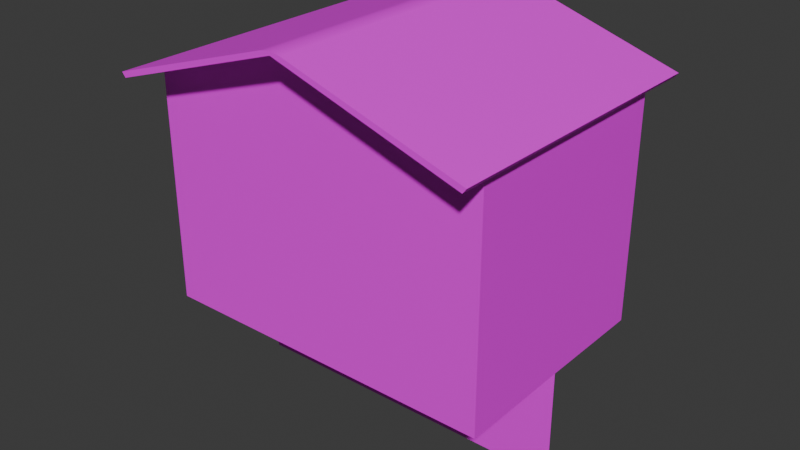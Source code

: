 # Source: piso.blend  (saved by Blender 5.2.45; exported with 4.5.12 LTS)
import bpy
from mathutils import Matrix  # noqa: F401  (used for matrix-valued properties, if any)

bpy.ops.wm.read_factory_settings(use_empty=True)
scene = bpy.context.scene
scene.name = 'Scene'

# ---- collections
col_collection = bpy.data.collections.new('Collection'); scene.collection.children.link(col_collection)

# ---- images (referenced by path relative to the original .blend; pixels are not part of the script)
import os
ASSET_DIR = os.environ.get("B2B_ASSET_DIR", "")  # directory of the original .blend (textures are referenced by path, not embedded)
HERE = os.path.dirname(os.path.abspath(__file__))  # packed textures are extracted next to this script under _unpacked/

def load_image(name, relpath, width, height, colorspace="sRGB"):
    """Load a texture the original file referenced (path relative to the .blend, or extracted next to this script)."""
    p = next((c for c in (os.path.join(HERE, relpath), os.path.join(ASSET_DIR, relpath)) if relpath and os.path.exists(c)), "")
    if p:
        img = bpy.data.images.load(p, check_existing=True)
        img.name = name
    else:  # same state as the original file: an image datablock whose file is absent (Cycles renders it pink)
        img = bpy.data.images.new(name, width, height)
        img.source = "FILE"
        img.filepath = "//" + (relpath or name)
    img.colorspace_settings.name = colorspace
    return img
img_concreto_jpg = load_image('concreto.jpg', 'concreto.jpg', 1024, 1024, 'sRGB')
img_laminado1_jpg = load_image('laminado1.jpg', 'laminado1.jpg', 1024, 1024, 'sRGB')

# ---- materials (node trees are filled in below, after node groups)
mat_material_001 = bpy.data.materials.new('Material.001')
mat_material_001.roughness = 0.5
mat_material_003 = bpy.data.materials.new('Material.003')
mat_material_003.roughness = 0.5

# ---- material node trees
mat_material_001.use_nodes = True; mat_material_001.node_tree.nodes.clear()
_N = mat_material_001.node_tree.nodes; _L = mat_material_001.node_tree.links
n0 = _N.new('ShaderNodeBsdfPrincipled'); n0.name = 'BSDF Principista'; n0.location = (0, 300)
n0.inputs[10].default_value = 0.005
n0.inputs[27].default_value = (0.0, 0.0, 0.0, 1.0)
n0.inputs[28].default_value = 1.0
n1 = _N.new('ShaderNodeOutputMaterial'); n1.name = 'Material'; n1.location = (280, 300)
n2 = _N.new('ShaderNodeTexImage'); n2.name = 'Imagen'; n2.location = (-480, 300)
n2.image = img_concreto_jpg
_L.new(n2.outputs[0], n0.inputs[0])
_L.new(n0.outputs[0], n1.inputs[0])
n1.is_active_output = True
mat_material_003.use_nodes = True; mat_material_003.node_tree.nodes.clear()
_N = mat_material_003.node_tree.nodes; _L = mat_material_003.node_tree.links
n0 = _N.new('ShaderNodeBsdfPrincipled'); n0.name = 'BSDF Principista'; n0.location = (0, 300)
n0.inputs[10].default_value = 0.005
n0.inputs[27].default_value = (0.0, 0.0, 0.0, 1.0)
n0.inputs[28].default_value = 1.0
n1 = _N.new('ShaderNodeOutputMaterial'); n1.name = 'Material'; n1.location = (280, 300)
n2 = _N.new('ShaderNodeTexImage'); n2.name = 'Imagen'; n2.location = (-480, 300)
n2.image = img_laminado1_jpg
_L.new(n2.outputs[0], n0.inputs[0])
_L.new(n0.outputs[0], n1.inputs[0])
n1.is_active_output = True

# ---- world
world_world = bpy.data.worlds.new('World'); scene.world = world_world
world_world.use_nodes = True; world_world.node_tree.nodes.clear()
_N = world_world.node_tree.nodes; _L = world_world.node_tree.links
n0 = _N.new('ShaderNodeOutputWorld'); n0.name = 'World Output'; n0.location = (200, 100)
n1 = _N.new('ShaderNodeBackground'); n1.name = 'Background'; n1.location = (-200, 100)
n1.inputs[0].default_value = (0.05088, 0.05088, 0.05088, 1.0)
_L.new(n1.outputs[0], n0.inputs[0])
n0.is_active_output = True
world_world.color = (0.05088, 0.05088, 0.05088)
world_world.sun_shadow_jitter_overblur = 0.0

# ---- meshes
me_arco = bpy.data.meshes.new('arco')
me_arco.from_pydata([(0.585, 1.29, 1.525), (0.585, 1.37, 1.525), (0.5514, 1.29, 1.715), (0.5514, 1.37, 1.715), (0.785, 1.29, 1.527), (0.785, 1.37, 1.527), (0.74, 1.29, 1.782), (0.74, 1.37, 1.782), (0.548, 1.29, 1.725), (0.548, 1.37, 1.725), (0.4514, 1.29, 1.892), (0.4514, 1.37, 1.892), (0.7353, 1.29, 1.795), (0.7353, 1.37, 1.795), (0.6057, 1.29, 2.019), (0.6057, 1.37, 2.019), (0.4448, 1.29, 1.9), (0.4448, 1.37, 1.9), (0.2969, 1.29, 2.024), (0.2969, 1.37, 2.024), (0.5969, 1.29, 2.03), (0.5969, 1.37, 2.03), (0.3984, 1.29, 2.196), (0.3984, 1.37, 2.196), (0.2881, 1.29, 2.029), (0.2881, 1.37, 2.029), (0.1066, 1.29, 2.095), (0.1066, 1.37, 2.095), (0.3866, 1.29, 2.203), (0.3866, 1.37, 2.203), (0.1431, 1.29, 2.292), (0.1431, 1.37, 2.292), (0.09655, 1.29, 2.097), (0.09655, 1.37, 2.097), (-0.09655, 1.29, 2.097), (-0.09655, 1.37, 2.097), (0.1296, 1.29, 2.294), (0.1296, 1.37, 2.294), (-0.1296, 1.29, 2.294), (-0.1296, 1.37, 2.294), (-0.1066, 1.29, 2.095), (-0.1066, 1.37, 2.095), (-0.2881, 1.29, 2.029), (-0.2881, 1.37, 2.029), (-0.1431, 1.29, 2.292), (-0.1431, 1.37, 2.292), (-0.3866, 1.29, 2.203), (-0.3866, 1.37, 2.203), (-0.2969, 1.29, 2.024), (-0.2969, 1.37, 2.024), (-0.4448, 1.29, 1.9), (-0.4448, 1.37, 1.9), (-0.3984, 1.29, 2.196), (-0.3984, 1.37, 2.196), (-0.5969, 1.29, 2.03), (-0.5969, 1.37, 2.03), (-0.4514, 1.29, 1.892), (-0.4514, 1.37, 1.892), (-0.548, 1.29, 1.725), (-0.548, 1.37, 1.725), (-0.6057, 1.29, 2.019), (-0.6057, 1.37, 2.019), (-0.7353, 1.29, 1.795), (-0.7353, 1.37, 1.795), (-0.5514, 1.29, 1.715), (-0.5514, 1.37, 1.715), (-0.585, 1.29, 1.525), (-0.585, 1.37, 1.525), (-0.74, 1.29, 1.782), (-0.74, 1.37, 1.782), (-0.785, 1.29, 1.527), (-0.785, 1.37, 1.527)], [], [(1, 3, 7, 5), (0, 4, 6, 2), (0, 2, 3, 1), (4, 5, 7, 6), (0, 1, 5, 4), (2, 6, 7, 3), (9, 11, 15, 13), (8, 12, 14, 10), (8, 10, 11, 9), (12, 13, 15, 14), (8, 9, 13, 12), (10, 14, 15, 11), (17, 19, 23, 21), (16, 20, 22, 18), (16, 18, 19, 17), (20, 21, 23, 22), (16, 17, 21, 20), (18, 22, 23, 19), (25, 27, 31, 29), (24, 28, 30, 26), (24, 26, 27, 25), (28, 29, 31, 30), (24, 25, 29, 28), (26, 30, 31, 27), (33, 35, 39, 37), (32, 36, 38, 34), (32, 34, 35, 33), (36, 37, 39, 38), (32, 33, 37, 36), (34, 38, 39, 35), (41, 43, 47, 45), (40, 44, 46, 42), (40, 42, 43, 41), (44, 45, 47, 46), (40, 41, 45, 44), (42, 46, 47, 43), (49, 51, 55, 53), (48, 52, 54, 50), (48, 50, 51, 49), (52, 53, 55, 54), (48, 49, 53, 52), (50, 54, 55, 51), (57, 59, 63, 61), (56, 60, 62, 58), (56, 58, 59, 57), (60, 61, 63, 62), (56, 57, 61, 60), (58, 62, 63, 59), (65, 67, 71, 69), (64, 68, 70, 66), (64, 66, 67, 65), (68, 69, 71, 70), (64, 65, 69, 68), (66, 70, 71, 67)])
_uv = me_arco.uv_layers.new(name='UVMap')
_uv.uv.foreach_set('vector', [1.17, 3.05, 1.103, 3.431, 1.48, 3.564, 1.57, 3.054, 1.17, 3.05, 1.57, 3.054, 1.48, 3.564, 1.103, 3.431, 2.58, 3.05, 2.58, 3.431, 2.74, 3.431, 2.74, 3.05, 2.58, 3.054, 2.74, 3.054, 2.74, 3.564, 2.58, 3.564, 1.17, 2.58, 1.17, 2.74, 1.57, 2.74, 1.57, 2.58, 1.103, 2.58, 1.48, 2.58, 1.48, 2.74, 1.103, 2.74, 1.096, 3.45, 0.9028, 3.784, 1.211, 4.039, 1.471, 3.59, 1.096, 3.45, 1.471, 3.59, 1.211, 4.039, 0.9028, 3.784, 2.58, 3.45, 2.58, 3.784, 2.74, 3.784, 2.74, 3.45, 2.58, 3.59, 2.74, 3.59, 2.74, 4.039, 2.58, 4.039, 1.096, 2.58, 1.096, 2.74, 1.471, 2.74, 1.471, 2.58, 0.9028, 2.58, 1.211, 2.58, 1.211, 2.74, 0.9028, 2.74, 0.8897, 3.8, 0.5938, 4.048, 0.7968, 4.393, 1.194, 4.06, 0.8897, 3.8, 1.194, 4.06, 0.7968, 4.393, 0.5938, 4.048, 0.8897, 2.58, 0.5938, 2.58, 0.5938, 2.74, 0.8897, 2.74, 1.194, 2.58, 1.194, 2.74, 0.7968, 2.74, 0.7968, 2.58, 0.8897, 2.58, 0.8897, 2.74, 1.194, 2.74, 1.194, 2.58, 2.58, 4.048, 2.58, 4.393, 2.74, 4.393, 2.74, 4.048, 0.5761, 4.058, 0.2132, 4.19, 0.2861, 4.584, 0.7731, 4.406, 0.5761, 4.058, 0.7731, 4.406, 0.2861, 4.584, 0.2132, 4.19, 0.5761, 2.58, 0.2132, 2.58, 0.2132, 2.74, 0.5761, 2.74, 0.7731, 2.58, 0.7731, 2.74, 0.2861, 2.74, 0.2861, 2.58, 2.58, 4.058, 2.74, 4.058, 2.74, 4.406, 2.58, 4.406, 2.58, 4.19, 2.58, 4.584, 2.74, 4.584, 2.74, 4.19, 0.1931, 4.194, -0.1931, 4.194, -0.2591, 4.588, 0.2591, 4.588, 0.1931, 4.194, 0.2591, 4.588, -0.2591, 4.588, -0.1931, 4.194, 0.1931, 2.58, -0.1931, 2.58, -0.1931, 2.74, 0.1931, 2.74, 0.2591, 2.58, 0.2591, 2.74, -0.2591, 2.74, -0.2591, 2.58, 2.58, 4.194, 2.74, 4.194, 2.74, 4.588, 2.58, 4.588, 2.58, 4.194, 2.58, 4.588, 2.74, 4.588, 2.74, 4.194, -0.2132, 4.19, -0.5761, 4.058, -0.7731, 4.406, -0.2861, 4.584, -0.2132, 4.19, -0.2861, 4.584, -0.7731, 4.406, -0.5761, 4.058, -0.2132, 2.58, -0.5761, 2.58, -0.5761, 2.74, -0.2132, 2.74, -0.2861, 2.58, -0.2861, 2.74, -0.7731, 2.74, -0.7731, 2.58, 2.58, 4.19, 2.74, 4.19, 2.74, 4.584, 2.58, 4.584, 2.58, 4.058, 2.58, 4.406, 2.74, 4.406, 2.74, 4.058, -0.5938, 4.048, -0.8897, 3.8, -1.194, 4.06, -0.7968, 4.393, -0.5938, 4.048, -0.7968, 4.393, -1.194, 4.06, -0.8897, 3.8, -0.5938, 2.58, -0.8897, 2.58, -0.8897, 2.74, -0.5938, 2.74, -0.7968, 2.58, -0.7968, 2.74, -1.194, 2.74, -1.194, 2.58, 2.58, 4.048, 2.74, 4.048, 2.74, 4.393, 2.58, 4.393, -0.8897, 2.58, -1.194, 2.58, -1.194, 2.74, -0.8897, 2.74, -0.9028, 3.784, -1.096, 3.45, -1.471, 3.59, -1.211, 4.039, -0.9028, 3.784, -1.211, 4.039, -1.471, 3.59, -1.096, 3.45, 2.58, 3.784, 2.58, 3.45, 2.74, 3.45, 2.74, 3.784, 2.58, 4.039, 2.74, 4.039, 2.74, 3.59, 2.58, 3.59, -0.9028, 2.58, -0.9028, 2.74, -1.211, 2.74, -1.211, 2.58, -1.096, 2.58, -1.471, 2.58, -1.471, 2.74, -1.096, 2.74, -1.103, 3.431, -1.17, 3.05, -1.57, 3.054, -1.48, 3.564, -1.103, 3.431, -1.48, 3.564, -1.57, 3.054, -1.17, 3.05, 2.58, 3.431, 2.58, 3.05, 2.74, 3.05, 2.74, 3.431, 2.58, 3.564, 2.74, 3.564, 2.74, 3.054, 2.58, 3.054, -1.103, 2.58, -1.103, 2.74, -1.48, 2.74, -1.48, 2.58, -1.17, 2.58, -1.57, 2.58, -1.57, 2.74, -1.17, 2.74])
me_arco.materials.append(mat_material_001)
me_arco.update()
me_piso = bpy.data.meshes.new('piso')
me_piso.from_pydata([(-1.965, 0.02, -1.31), (1.965, 0.02, -1.31), (1.965, 0.02, 1.31), (-1.965, 0.02, 1.31)], [], [(0, 1, 2, 3)])
_uv = me_piso.uv_layers.new(name='UVMap')
_uv.uv.foreach_set('vector', [-3.93, -2.62, 3.93, -2.62, 3.93, 2.62, -3.93, 2.62])
me_piso.materials.append(mat_material_001)
me_piso.update()
me_cube_001 = bpy.data.meshes.new('Cube.001')
me_cube_001.from_pydata([(1.965, 1.31, 2.62), (1.965, 1.31, -1.978e-07), (1.965, -1.31, 2.62), (1.965, -1.31, 0.0), (-1.965, 1.31, 2.62), (-1.965, 1.31, -1.978e-07), (-1.965, -1.31, 2.62), (-1.965, -1.31, 0.0), (0.0, -1.31, 3.282), (0.0, 1.31, 3.282), (1.845, 1.206, 2.62), (1.826, 1.217, -1.908e-07), (1.845, -1.206, 2.62), (1.826, -1.217, -6.993e-09), (-1.845, 1.206, 2.62), (-1.826, 1.217, -1.908e-07), (-1.845, -1.206, 2.62), (-1.826, -1.217, -6.993e-09), (0.0, -1.179, 3.282), (0.0, 1.179, 3.282), (-0.59, 1.31, 1.136), (-0.59, 1.31, 1.288), (-0.59, 1.31, 1.437), (-0.2827, 1.31, 2.038), (-0.5862, 1.31, 1.587), (-0.5458, 1.31, 1.744), (-0.4706, 1.31, 1.876), (-0.3783, 1.31, 1.973), (-0.1902, 1.31, 2.079), (-0.01545, 1.31, 2.11), (-0.1017, 1.31, 2.101), (0.1576, 1.31, 2.089), (0.07396, 1.31, 2.105), (0.3277, 1.31, 2.011), (0.5545, 1.31, 1.722), (0.4926, 1.31, 1.845), (0.4133, 1.31, 1.941), (0.2419, 1.31, 2.058), (-0.59, 1.31, 0.002106), (0.59, 1.31, 1.437), (0.5869, 1.31, 1.58), (0.59, 1.31, 1.136), (0.59, 1.31, 0.002106), (0.59, 1.31, 1.288), (-0.59, 1.217, 0.002106), (0.5869, 1.211, 1.58), (0.59, 1.217, 0.002106), (0.59, 1.213, 1.136), (0.59, 1.212, 1.288), (0.59, 1.211, 1.437), (-0.59, 1.213, 1.136), (-0.59, 1.212, 1.288), (-0.59, 1.211, 1.437), (-0.5862, 1.211, 1.587), (-0.2827, 1.209, 2.038), (-0.5458, 1.21, 1.744), (-0.4706, 1.21, 1.876), (-0.3783, 1.209, 1.973), (-0.1902, 1.209, 2.079), (-0.01545, 1.208, 2.11), (-0.1017, 1.208, 2.101), (0.1576, 1.208, 2.089), (0.07396, 1.208, 2.105), (0.3277, 1.209, 2.011), (0.5545, 1.21, 1.722), (0.4926, 1.21, 1.845), (0.4133, 1.209, 1.941), (0.2419, 1.209, 2.058)], [], [(0, 4, 9), (2, 7, 3), (6, 5, 7), (0, 3, 1), (0, 29, 30), (1, 38, 42), (6, 2, 8), (10, 19, 14), (13, 16, 12), (15, 16, 17), (13, 10, 11), (44, 11, 46), (14, 62, 61), (16, 18, 12), (5, 17, 7), (1, 15, 5), (0, 12, 2), (7, 13, 3), (6, 14, 4), (3, 11, 1), (9, 10, 0), (8, 12, 18), (9, 14, 19), (8, 16, 6), (32, 59, 29), (41, 46, 47), (44, 20, 50), (42, 44, 46), (29, 60, 30), (30, 58, 28), (54, 28, 58), (57, 23, 54), (56, 27, 57), (55, 26, 56), (53, 25, 55), (52, 24, 53), (51, 22, 52), (50, 21, 51), (32, 61, 62), (31, 67, 61), (63, 37, 33), (66, 33, 36), (65, 36, 35), (64, 35, 34), (45, 34, 40), (49, 40, 39), (48, 39, 43), (47, 43, 41), (2, 6, 7), (6, 4, 5), (0, 2, 3), (38, 5, 4), (0, 1, 42), (0, 42, 41), (20, 38, 4), (21, 20, 4), (0, 41, 43), (0, 43, 39), (22, 21, 4), (24, 22, 4), (0, 39, 40), (0, 40, 34), (25, 24, 4), (26, 25, 4), (0, 34, 35), (0, 35, 36), (27, 26, 4), (23, 27, 4), (0, 36, 33), (0, 33, 37), (28, 23, 4), (30, 28, 4), (0, 37, 31), (0, 31, 32), (30, 4, 0), (0, 32, 29), (1, 5, 38), (13, 17, 16), (15, 14, 16), (13, 12, 10), (44, 15, 11), (47, 46, 11), (14, 15, 44), (14, 44, 50), (47, 11, 10), (48, 47, 10), (14, 50, 51), (14, 51, 52), (49, 48, 10), (45, 49, 10), (14, 52, 53), (14, 53, 55), (64, 45, 10), (65, 64, 10), (14, 55, 56), (14, 56, 57), (66, 65, 10), (63, 66, 10), (14, 57, 54), (14, 54, 58), (67, 63, 10), (61, 67, 10), (14, 58, 60), (14, 60, 59), (61, 10, 14), (14, 59, 62), (5, 15, 17), (1, 11, 15), (0, 10, 12), (7, 17, 13), (6, 16, 14), (3, 13, 11), (9, 19, 10), (8, 2, 12), (9, 4, 14), (8, 18, 16), (32, 62, 59), (41, 42, 46), (44, 38, 20), (42, 38, 44), (29, 59, 60), (30, 60, 58), (54, 23, 28), (57, 27, 23), (56, 26, 27), (55, 25, 26), (53, 24, 25), (52, 22, 24), (51, 21, 22), (50, 20, 21), (32, 31, 61), (31, 37, 67), (63, 67, 37), (66, 63, 33), (65, 66, 36), (64, 65, 35), (45, 64, 34), (49, 45, 40), (48, 49, 39), (47, 48, 43)])
me_cube_001.polygons.foreach_set('use_smooth', [True] * 140)
_k = set([(0, 1), (0, 2), (0, 9), (0, 10), (1, 3), (1, 5), (2, 3), (2, 8), (2, 12), (3, 7), (4, 5), (4, 6), (4, 9), (4, 14), (5, 7), (6, 7), (6, 8), (6, 16), (8, 12), (8, 16), (8, 18), (9, 10), (9, 14), (9, 19), (10, 11), (10, 12), (10, 14), (10, 19), (11, 13), (11, 15), (12, 13), (12, 16), (12, 18), (13, 17), (14, 15), (14, 16), (14, 19), (15, 17), (16, 17), (16, 18), (20, 21), (20, 38), (20, 50), (21, 22), (21, 51), (22, 24), (22, 52), (23, 27), (23, 28), (23, 54), (24, 25), (24, 53), (25, 26), (25, 55), (26, 27), (26, 56), (27, 57), (28, 30), (28, 58), (29, 30), (29, 32), (29, 59), (30, 60), (31, 32), (31, 37), (31, 61), (32, 62), (33, 36), (33, 37), (33, 63), (34, 35), (34, 40), (34, 64), (35, 36), (35, 65), (36, 66), (37, 67), (38, 42), (38, 44), (39, 40), (39, 43), (39, 49), (40, 45), (41, 42), (41, 43), (41, 47), (42, 46), (43, 48), (44, 46), (44, 50), (45, 49), (45, 64), (46, 47), (47, 48), (48, 49), (50, 51), (51, 52), (52, 53), (53, 55), (54, 57), (54, 58), (55, 56), (56, 57), (58, 60), (59, 60), (59, 62), (61, 62), (61, 67), (63, 66), (63, 67), (64, 65), (65, 66)])
me_cube_001.attributes.new('sharp_edge', 'BOOLEAN', 'EDGE').data.foreach_set('value', [ (min(e.vertices), max(e.vertices)) in _k for e in me_cube_001.edges])
_uv = me_cube_001.uv_layers.new(name='UVMap')
_uv.uv.foreach_set('vector', [-0.8644, -0.1134, -0.8644, -1.845, -0.5728, -0.979, 0.5814, -1.845, -0.5728, -0.1134, -0.5728, -1.845, -0.8768, 2.667, 0.265, 1.512, 0.265, 2.667, -2.019, 2.667, -0.8768, 1.512, -0.8768, 2.667, -0.8644, -0.1134, -1.089, -0.9858, -1.095, -1.024, -2.019, -0.1134, -2.018, -1.227, -2.018, -0.7053, 0.5814, -0.1134, 0.5814, -1.845, 0.8731, -0.979, -0.8644, -0.1134, -0.5726, 0.6995, -0.8644, 1.512, -0.5726, 1.504, 0.5816, -0.1134, 0.5816, 1.512, 0.8734, 2.759, 1.941, 1.618, 1.946, 2.759, 1.946, 2.759, 3.014, 1.618, 3.019, 2.759, -2.018, 0.9472, -2.019, -0.105, -2.018, 0.4257, -0.8644, 1.512, -1.089, 0.6667, -1.095, 0.629, 0.5816, -0.1134, 0.8734, 0.6995, 0.5816, 1.512, 2.027, -1.845, 0.9139, -1.783, 0.8731, -1.845, 2.027, -0.1134, 1.986, -1.783, 2.027, -1.845, 2.028, -0.1134, 0.9191, -0.06053, 0.8734, -0.1134, 0.8731, -1.845, 0.9139, -0.1746, 0.8731, -0.1134, 0.8734, 1.618, 1.982, 1.565, 2.028, 1.618, 0.8731, -0.1134, 1.986, -0.1746, 2.027, -0.1134, 2.028, 0.7523, 1.982, -0.06053, 2.028, -0.1134, 0.8734, 0.7523, 0.9191, -0.06053, 0.9311, 0.7523, 2.028, 0.7523, 1.982, 1.565, 1.97, 0.7523, 0.8734, 0.7523, 0.9191, 1.565, 0.8734, 1.618, 0.3506, 1.661, 0.3058, 1.622, 0.3506, 1.622, 2.072, -1.447, 2.031, -0.9534, 2.029, -1.447, 2.068, 0.7779, 2.028, 0.2839, 2.071, 0.2839, 0.3058, 1.512, 0.265, 2.034, 0.265, 1.512, 0.3506, 1.622, 0.3058, 1.584, 0.3506, 1.584, 0.3506, 1.584, 0.3059, 1.547, 0.3506, 1.547, 0.306, 1.512, 0.3506, 1.547, 0.3059, 1.547, 2.072, -0.07386, 2.028, -0.1134, 2.072, -0.1134, 2.072, -0.02642, 2.028, -0.07386, 2.072, -0.07386, 2.072, 0.0278, 2.028, -0.02642, 2.072, -0.02642, 2.071, 0.08745, 2.028, 0.0278, 2.072, 0.0278, 2.071, 0.1511, 2.028, 0.08745, 2.071, 0.08745, 2.071, 0.2171, 2.028, 0.1511, 2.071, 0.1511, 2.071, 0.2839, 2.028, 0.2171, 2.071, 0.2171, 0.3506, 1.661, 0.3058, 1.699, 0.3058, 1.661, 0.3506, 1.699, 0.3059, 1.736, 0.3058, 1.699, 0.306, 1.771, 0.3506, 1.736, 0.3506, 1.771, 2.027, -1.805, 2.072, -1.845, 2.072, -1.805, 2.028, -1.758, 2.072, -1.805, 2.072, -1.758, 2.028, -1.704, 2.072, -1.758, 2.072, -1.704, 2.028, -1.644, 2.072, -1.704, 2.072, -1.644, 2.028, -1.58, 2.072, -1.644, 2.072, -1.58, 2.029, -1.514, 2.072, -1.58, 2.072, -1.514, 2.029, -1.447, 2.072, -1.514, 2.072, -1.447, 0.5814, -1.845, 0.5814, -0.1134, -0.5728, -0.1134, -0.8768, 2.667, -0.8768, 1.512, 0.265, 1.512, -2.019, 2.667, -2.019, 1.512, -0.8768, 1.512, -2.018, -1.227, -2.019, -1.845, -0.8644, -1.845, -0.8644, -0.1134, -2.019, -0.1134, -2.018, -0.7053, -0.8644, -0.1134, -2.018, -0.7053, -1.518, -0.7053, -1.518, -1.227, -2.018, -1.227, -0.8644, -1.845, -1.451, -1.224, -1.518, -1.227, -0.8644, -1.845, -0.8644, -0.1134, -1.518, -0.7053, -1.451, -0.7083, -0.8644, -0.1134, -1.451, -0.7083, -1.386, -0.7171, -1.386, -1.215, -1.451, -1.224, -0.8644, -1.845, -1.324, -1.201, -1.386, -1.215, -0.8644, -1.845, -0.8644, -0.1134, -1.386, -0.7171, -1.324, -0.7316, -0.8644, -0.1134, -1.324, -0.7316, -1.266, -0.7513, -1.266, -1.181, -1.324, -1.201, -0.8644, -1.845, -1.215, -1.156, -1.266, -1.181, -0.8644, -1.845, -0.8644, -0.1134, -1.266, -0.7513, -1.215, -0.7759, -0.8644, -0.1134, -1.215, -0.7759, -1.171, -0.8046, -1.171, -1.127, -1.215, -1.156, -0.8644, -1.845, -1.136, -1.095, -1.171, -1.127, -0.8644, -1.845, -0.8644, -0.1134, -1.171, -0.8046, -1.136, -0.8369, -0.8644, -0.1134, -1.136, -0.8369, -1.11, -0.8718, -1.11, -1.06, -1.136, -1.095, -0.8644, -1.845, -1.095, -1.024, -1.11, -1.06, -0.8644, -1.845, -0.8644, -0.1134, -1.11, -0.8718, -1.095, -0.9085, -0.8644, -0.1134, -1.095, -0.9085, -1.089, -0.9462, -1.095, -1.024, -0.8644, -1.845, -0.8644, -0.1134, -0.8644, -0.1134, -1.089, -0.9462, -1.089, -0.9858, -2.019, -0.1134, -2.019, -1.845, -2.018, -1.227, -0.5726, 1.504, -0.5726, -0.105, 0.5816, -0.1134, 0.8734, 2.759, 0.8783, 1.618, 1.941, 1.618, 1.946, 2.759, 1.951, 1.618, 3.014, 1.618, -2.018, 0.9472, -2.019, 1.504, -2.019, -0.105, -1.518, 0.4257, -2.018, 0.4257, -2.019, -0.105, -0.8644, 1.512, -2.019, 1.504, -2.018, 0.9472, -0.8644, 1.512, -2.018, 0.9472, -1.518, 0.9472, -1.518, 0.4257, -2.019, -0.105, -0.8644, -0.1134, -1.451, 0.4287, -1.518, 0.4257, -0.8644, -0.1134, -0.8644, 1.512, -1.518, 0.9472, -1.451, 0.9442, -0.8644, 1.512, -1.451, 0.9442, -1.386, 0.9354, -1.386, 0.4375, -1.451, 0.4287, -0.8644, -0.1134, -1.324, 0.452, -1.386, 0.4375, -0.8644, -0.1134, -0.8644, 1.512, -1.386, 0.9354, -1.324, 0.9209, -0.8644, 1.512, -1.324, 0.9209, -1.266, 0.9012, -1.266, 0.4718, -1.324, 0.452, -0.8644, -0.1134, -1.215, 0.4963, -1.266, 0.4718, -0.8644, -0.1134, -0.8644, 1.512, -1.266, 0.9012, -1.215, 0.8766, -0.8644, 1.512, -1.215, 0.8766, -1.171, 0.8479, -1.171, 0.5251, -1.215, 0.4963, -0.8644, -0.1134, -1.136, 0.5573, -1.171, 0.5251, -0.8644, -0.1134, -0.8644, 1.512, -1.171, 0.8479, -1.136, 0.8156, -0.8644, 1.512, -1.136, 0.8156, -1.11, 0.7807, -1.11, 0.5922, -1.136, 0.5573, -0.8644, -0.1134, -1.095, 0.629, -1.11, 0.5922, -0.8644, -0.1134, -0.8644, 1.512, -1.11, 0.7807, -1.095, 0.744, -0.8644, 1.512, -1.095, 0.744, -1.089, 0.7063, -1.095, 0.629, -0.8644, -0.1134, -0.8644, 1.512, -0.8644, 1.512, -1.089, 0.7063, -1.089, 0.6667, 2.027, -1.845, 1.986, -1.783, 0.9139, -1.783, 2.027, -0.1134, 1.986, -0.1746, 1.986, -1.783, 2.028, -0.1134, 1.982, -0.06053, 0.9191, -0.06053, 0.8731, -1.845, 0.9139, -1.783, 0.9139, -0.1746, 0.8734, 1.618, 0.9191, 1.565, 1.982, 1.565, 0.8731, -0.1134, 0.9139, -0.1746, 1.986, -0.1746, 2.028, 0.7523, 1.97, 0.7523, 1.982, -0.06053, 0.8734, 0.7523, 0.8734, -0.1134, 0.9191, -0.06053, 2.028, 0.7523, 2.028, 1.618, 1.982, 1.565, 0.8734, 0.7523, 0.9311, 0.7523, 0.9191, 1.565, 0.3506, 1.661, 0.3058, 1.661, 0.3058, 1.622, 2.072, -1.447, 2.072, -0.9534, 2.031, -0.9534, 2.068, 0.7779, 2.028, 0.7779, 2.028, 0.2839, 0.3058, 1.512, 0.3058, 2.034, 0.265, 2.034, 0.3506, 1.622, 0.3058, 1.622, 0.3058, 1.584, 0.3506, 1.584, 0.3058, 1.584, 0.3059, 1.547, 0.306, 1.512, 0.3506, 1.512, 0.3506, 1.547, 2.072, -0.07386, 2.028, -0.07386, 2.028, -0.1134, 2.072, -0.02642, 2.028, -0.02642, 2.028, -0.07386, 2.072, 0.0278, 2.028, 0.0278, 2.028, -0.02642, 2.071, 0.08745, 2.028, 0.08745, 2.028, 0.0278, 2.071, 0.1511, 2.028, 0.1511, 2.028, 0.08745, 2.071, 0.2171, 2.028, 0.2171, 2.028, 0.1511, 2.071, 0.2839, 2.028, 0.2839, 2.028, 0.2171, 0.3506, 1.661, 0.3506, 1.699, 0.3058, 1.699, 0.3506, 1.699, 0.3506, 1.736, 0.3059, 1.736, 0.306, 1.771, 0.3059, 1.736, 0.3506, 1.736, 2.027, -1.805, 2.027, -1.845, 2.072, -1.845, 2.028, -1.758, 2.027, -1.805, 2.072, -1.805, 2.028, -1.704, 2.028, -1.758, 2.072, -1.758, 2.028, -1.644, 2.028, -1.704, 2.072, -1.704, 2.028, -1.58, 2.028, -1.644, 2.072, -1.644, 2.029, -1.514, 2.028, -1.58, 2.072, -1.58, 2.029, -1.447, 2.029, -1.514, 2.072, -1.514])
me_cube_001.materials.append(mat_material_001)
me_cube_001.update()
me_cube_001.normals_split_custom_set([tuple(v) for v in zip(*[iter([-4.155e-08, 1.0, -9.566e-08, 4.369e-08, 1.0, -8.478e-08, 0.0, 1.0, 0.0, 0.0, -1.0, 7.674e-08, 0.0, -1.0, 9.262e-08, 0.0, -1.0, 9.262e-08, -1.0, -1.284e-08, 0.0, -1.0, -1.284e-08, 0.0, -1.0, -2.568e-08, 0.0, 1.0, -1.284e-08, 0.0, 1.0, -1.284e-08, 0.0, 1.0, -2.568e-08, 0.0, -4.155e-08, 1.0, -9.566e-08, 0.0, 1.0, -1.036e-05, -2.225e-07, 1.0, -2.257e-06, -1.393e-10, 1.0, -1.083e-07, 1.783e-08, 1.0, -3.25e-08, -1.783e-08, 1.0, -6.393e-05, 0.0, -1.0, 7.674e-08, 0.0, -1.0, 7.674e-08, 0.0, -1.0, 0.0, 0.0, -0.9992, -0.04109, 0.0, -0.9992, -0.04109, 0.0, -0.9992, -0.04109, 0.0, 1.0, -0.004252, 0.0, 1.0, -0.004252, 0.0, 1.0, -0.004252, 1.0, -5.538e-09, 0.007258, 1.0, -6.117e-09, 0.007258, 1.0, 0.0, 0.007258, -1.0, -5.538e-09, 0.007258, -1.0, -6.117e-09, 0.007258, -1.0, 0.0, 0.007258, 3.078e-08, -1.0, -0.004392, -2.305e-08, -1.0, -0.004252, 9.248e-08, -1.0, -0.004486, 4.09e-05, -1.0, -0.004275, -0.0008966, -1.0, -0.007544, 9.363e-06, -1.0, -0.004335, 0.0, 0.9992, -0.04109, 0.0, 0.9992, -0.04109, 0.0, 0.9992, -0.04109, 9.653e-14, -7.55e-08, -1.0, -3.283e-14, -7.55e-08, -1.0, -4.875e-14, -7.55e-08, -1.0, -9.159e-14, -7.55e-08, -1.0, 7.698e-14, -7.55e-08, -1.0, 9.653e-14, -7.55e-08, -1.0, -2.001e-07, 9.839e-08, 1.0, -3.529e-06, 9.116e-08, 1.0, -3.604e-06, 9.1e-08, 1.0, -4.875e-14, -7.55e-08, -1.0, 0.0, -7.55e-08, -1.0, -5.117e-15, -7.55e-08, -1.0, 9.479e-08, 9.839e-08, 1.0, 1.672e-06, 9.116e-08, 1.0, 1.707e-06, 9.1e-08, 1.0, -5.117e-15, -7.55e-08, -1.0, -6.536e-14, -7.55e-08, -1.0, -9.159e-14, -7.55e-08, -1.0, 0.2996, -0.3462, 0.889, 0.2996, -0.3462, 0.889, 0.2996, -0.3462, 0.889, 0.3378, 0.0, 0.9412, 0.3378, 0.0, 0.9412, 0.3378, 0.0, 0.9412, -0.3378, 0.0, 0.9412, -0.3378, 0.0, 0.9412, -0.3378, 0.0, 0.9412, -0.2996, 0.3462, 0.889, -0.2996, 0.3462, 0.889, -0.2996, 0.3462, 0.889, -0.04972, 0.0, -0.9988, -0.04972, 0.0, -0.9988, -0.04972, 0.0, -0.9988, -1.0, -4.073e-09, 0.0, -1.0, -7.421e-08, 0.0, -1.0, 0.0, 0.0, 1.0, 0.0, 0.0, 1.0, 0.0, 0.0, 1.0, 0.0, 0.0, 0.0, 7.54e-08, 1.0, 0.0, 7.54e-08, 1.0, 0.0, 7.54e-08, 1.0, 0.09954, 0.0, -0.995, 0.09954, 0.0, -0.995, 0.09954, 0.0, -0.995, 0.2481, 0.0, -0.9687, 0.2481, 0.0, -0.9687, 0.2481, 0.0, -0.9687, 0.4022, 0.0, -0.9155, 0.4022, 0.0, -0.9155, 0.4022, 0.0, -0.9155, 0.5628, 0.0, -0.8266, 0.5628, 0.0, -0.8266, 0.5628, 0.0, -0.8266, 0.7241, 0.0, -0.6897, 0.7241, 0.0, -0.6897, 0.7241, 0.0, -0.6897, 0.8686, 0.0, -0.4955, 0.8686, 0.0, -0.4955, 0.8686, 0.0, -0.4955, 0.9685, 0.0, -0.2492, 0.9685, 0.0, -0.2492, 0.9685, 0.0, -0.2492, 0.9997, 0.0, -0.02549, 0.9997, 0.0, -0.02549, 0.9997, 0.0, -0.02549, 1.0, 0.0, 0.0, 1.0, 0.0, 0.0, 1.0, 0.0, 0.0, 1.0, -2.034e-07, 0.0, 1.0, -3.561e-07, 0.0, 1.0, -5.585e-07, 0.0, -0.1967, 0.0, -0.9805, -0.1967, 0.0, -0.9805, -0.1967, 0.0, -0.9805, -0.3395, 0.0, -0.9406, -0.3395, 0.0, -0.9406, -0.3395, 0.0, -0.9406, -0.4844, 0.0, -0.8748, -0.4844, 0.0, -0.8748, -0.4844, 0.0, -0.8748, -0.6308, 0.0, -0.776, -0.6308, 0.0, -0.776, -0.6308, 0.0, -0.776, -0.772, 0.0, -0.6356, -0.772, 0.0, -0.6356, -0.772, 0.0, -0.6356, -0.8935, 0.0, -0.4491, -0.8935, 0.0, -0.4491, -0.8935, 0.0, -0.4491, -0.9747, 0.0, -0.2236, -0.9747, 0.0, -0.2236, -0.9747, 0.0, -0.2236, -0.9998, 0.0, -0.02145, -0.9998, 0.0, -0.02145, -0.9998, 0.0, -0.02145, -1.0, 0.0, 0.0, -1.0, 0.0, 0.0, -1.0, 0.0, 0.0, -1.0, -2.034e-07, 0.0, -1.0, -3.561e-07, 0.0, -1.0, 0.0, 0.0, 0.0, -1.0, 7.674e-08, 0.0, -1.0, 7.674e-08, 0.0, -1.0, 9.262e-08, -1.0, -1.284e-08, 0.0, -1.0, 0.0, 0.0, -1.0, -1.284e-08, 0.0, 1.0, -1.284e-08, 0.0, 1.0, 0.0, 0.0, 1.0, -1.284e-08, 0.0, 1.783e-08, 1.0, -3.25e-08, 1.393e-10, 1.0, -6.612e-08, 4.369e-08, 1.0, -8.478e-08, -4.155e-08, 1.0, -9.566e-08, -1.393e-10, 1.0, -1.083e-07, -1.783e-08, 1.0, -6.393e-05, -4.155e-08, 1.0, -9.566e-08, -1.783e-08, 1.0, -6.393e-05, -1.734e-07, 1.0, 0.0, 1.734e-07, 1.0, 0.0, 1.783e-08, 1.0, -3.25e-08, 4.369e-08, 1.0, -8.478e-08, 1.734e-07, 1.0, 0.0, 1.734e-07, 1.0, 0.0, 4.369e-08, 1.0, -8.478e-08, -4.155e-08, 1.0, -9.566e-08, -1.734e-07, 1.0, 0.0, -1.734e-07, 1.0, 0.0, -4.155e-08, 1.0, -9.566e-08, -1.734e-07, 1.0, 0.0, -1.725e-07, 1.0, -5.288e-08, 1.724e-07, 1.0, 3.148e-07, 1.734e-07, 1.0, 0.0, 4.369e-08, 1.0, -8.478e-08, 1.61e-07, 1.0, 1.055e-06, 1.724e-07, 1.0, 3.148e-07, 4.369e-08, 1.0, -8.478e-08, -4.155e-08, 1.0, -9.566e-08, -1.725e-07, 1.0, -5.288e-08, -1.624e-07, 1.0, 1.333e-07, -4.155e-08, 1.0, -9.566e-08, -1.624e-07, 1.0, 1.333e-07, -1.39e-07, 1.0, 3.394e-07, 1.356e-07, 1.0, 5.079e-07, 1.61e-07, 1.0, 1.055e-06, 4.369e-08, 1.0, -8.478e-08, 1.154e-07, 1.0, -1.233e-06, 1.356e-07, 1.0, 5.079e-07, 4.369e-08, 1.0, -8.478e-08, -4.155e-08, 1.0, -9.566e-08, -1.39e-07, 1.0, 3.394e-07, -1.201e-07, 1.0, 2.403e-08, -4.155e-08, 1.0, -9.566e-08, -1.201e-07, 1.0, 2.403e-08, -1.049e-07, 1.0, 4.7e-07, 9.905e-08, 1.0, -7.967e-07, 1.154e-07, 1.0, -1.233e-06, 4.369e-08, 1.0, -8.478e-08, 8.339e-08, 1.0, 2.81e-06, 9.905e-08, 1.0, -7.967e-07, 4.369e-08, 1.0, -8.478e-08, -4.155e-08, 1.0, -9.566e-08, -1.049e-07, 1.0, 4.7e-07, -9.109e-08, 1.0, -7.473e-07, -4.155e-08, 1.0, -9.566e-08, -9.109e-08, 1.0, -7.473e-07, 9.321e-07, 1.0, -3.931e-06, -1.084e-06, 1.0, -7.654e-06, 8.339e-08, 1.0, 2.81e-06, 4.369e-08, 1.0, -8.478e-08, -2.225e-07, 1.0, -2.257e-06, -1.084e-06, 1.0, -7.654e-06, 4.369e-08, 1.0, -8.478e-08, -4.155e-08, 1.0, -9.566e-08, 9.321e-07, 1.0, -3.931e-06, 2.44e-07, 1.0, -3.494e-06, -4.155e-08, 1.0, -9.566e-08, 2.44e-07, 1.0, -3.494e-06, 0.0, 1.0, 6.135e-06, -2.225e-07, 1.0, -2.257e-06, 4.369e-08, 1.0, -8.478e-08, -4.155e-08, 1.0, -9.566e-08, -4.155e-08, 1.0, -9.566e-08, 0.0, 1.0, 6.135e-06, 0.0, 1.0, -1.036e-05, -1.393e-10, 1.0, -1.083e-07, 1.393e-10, 1.0, -6.612e-08, 1.783e-08, 1.0, -3.25e-08, 0.0, 1.0, -0.004252, 0.0, 1.0, -0.004252, 0.0, 1.0, -0.004252, 1.0, -5.538e-09, 0.007258, 1.0, -1.169e-08, 0.007258, 1.0, -6.117e-09, 0.007258, -1.0, -5.538e-09, 0.007258, -1.0, -1.169e-08, 0.007258, -1.0, -6.117e-09, 0.007258, 3.078e-08, -1.0, -0.004392, -2.761e-07, -1.0, -0.004252, -2.305e-08, -1.0, -0.004252, -5.894e-07, -1.0, -0.004251, 9.248e-08, -1.0, -0.004486, -2.305e-08, -1.0, -0.004252, 4.09e-05, -1.0, -0.004275, -2.761e-07, -1.0, -0.004252, 3.078e-08, -1.0, -0.004392, 4.09e-05, -1.0, -0.004275, 3.078e-08, -1.0, -0.004392, 1.306e-06, -1.0, -0.004251, -5.894e-07, -1.0, -0.004251, -2.305e-08, -1.0, -0.004252, -9.265e-06, -1.0, -0.004259, -2.34e-06, -1.0, -0.00425, -5.894e-07, -1.0, -0.004251, -9.265e-06, -1.0, -0.004259, 4.09e-05, -1.0, -0.004275, 1.306e-06, -1.0, -0.004251, 2.339e-06, -1.0, -0.00425, 4.09e-05, -1.0, -0.004275, 2.339e-06, -1.0, -0.00425, 6.605e-05, -1.0, -0.004183, -1.869e-05, -1.0, -0.004233, -2.34e-06, -1.0, -0.00425, -9.265e-06, -1.0, -0.004259, -0.0001232, -1.0, -0.004112, -1.869e-05, -1.0, -0.004233, -9.265e-06, -1.0, -0.004259, 4.09e-05, -1.0, -0.004275, 6.605e-05, -1.0, -0.004183, 0.0003351, -1.0, -0.003882, 4.09e-05, -1.0, -0.004275, 0.0003351, -1.0, -0.003882, 0.0004342, -1.0, -0.003783, -0.0002056, -1.0, -0.004022, -0.0001232, -1.0, -0.004112, -9.265e-06, -1.0, -0.004259, -7.078e-05, -1.0, -0.004241, -0.0002056, -1.0, -0.004022, -9.265e-06, -1.0, -0.004259, 4.09e-05, -1.0, -0.004275, 0.0004342, -1.0, -0.003783, 0.0001879, -1.0, -0.004201, 4.09e-05, -1.0, -0.004275, 0.0001879, -1.0, -0.004201, -8.268e-05, -1.0, -0.004764, 9.562e-05, -1.0, -0.004564, -7.078e-05, -1.0, -0.004241, -9.265e-06, -1.0, -0.004259, 0.000193, -1.0, -0.004783, 9.562e-05, -1.0, -0.004564, -9.265e-06, -1.0, -0.004259, 4.09e-05, -1.0, -0.004275, -8.268e-05, -1.0, -0.004764, -0.0002777, -1.0, -0.005251, 4.09e-05, -1.0, -0.004275, -0.0002777, -1.0, -0.005251, -0.0003298, -1.0, -0.005393, 0.0001551, -1.0, -0.004671, 0.000193, -1.0, -0.004783, -9.265e-06, -1.0, -0.004259, 9.363e-06, -1.0, -0.004335, 0.0001551, -1.0, -0.004671, -9.265e-06, -1.0, -0.004259, 4.09e-05, -1.0, -0.004275, -0.0003298, -1.0, -0.005393, -0.0001566, -1.0, -0.00481, 4.09e-05, -1.0, -0.004275, -0.0001566, -1.0, -0.00481, -0.0002427, -1.0, -0.005133, 9.363e-06, -1.0, -0.004335, -9.265e-06, -1.0, -0.004259, 4.09e-05, -1.0, -0.004275, 4.09e-05, -1.0, -0.004275, -0.0002427, -1.0, -0.005133, -0.0008966, -1.0, -0.007544, 9.653e-14, -7.55e-08, -1.0, 7.698e-14, -7.55e-08, -1.0, -3.283e-14, -7.55e-08, -1.0, -9.159e-14, -7.55e-08, -1.0, -6.536e-14, -7.55e-08, -1.0, 7.698e-14, -7.55e-08, -1.0, -2.001e-07, 9.839e-08, 1.0, 0.0, 9.883e-08, 1.0, -3.529e-06, 9.116e-08, 1.0, -4.875e-14, -7.55e-08, -1.0, -3.283e-14, -7.55e-08, -1.0, 0.0, -7.55e-08, -1.0, 9.479e-08, 9.839e-08, 1.0, 0.0, 9.883e-08, 1.0, 1.672e-06, 9.116e-08, 1.0, -5.117e-15, -7.55e-08, -1.0, 0.0, -7.55e-08, -1.0, -6.536e-14, -7.55e-08, -1.0, 0.3378, 0.0, 0.9412, 0.3378, 0.0, 0.9412, 0.3378, 0.0, 0.9412, 0.2996, 0.3462, 0.889, 0.2996, 0.3462, 0.889, 0.2996, 0.3462, 0.889, -0.2996, -0.3462, 0.889, -0.2996, -0.3462, 0.889, -0.2996, -0.3462, 0.889, -0.3378, 0.0, 0.9412, -0.3378, 0.0, 0.9412, -0.3378, 0.0, 0.9412, -0.04972, 0.0, -0.9988, -0.04972, 0.0, -0.9988, -0.04972, 0.0, -0.9988, -1.0, -4.073e-09, 0.0, -1.0, -7.849e-08, 0.0, -1.0, -7.421e-08, 0.0, 1.0, 0.0, 0.0, 1.0, 0.0, 0.0, 1.0, 0.0, 0.0, 0.0, 7.54e-08, 1.0, 0.0, 7.54e-08, 1.0, 0.0, 7.54e-08, 1.0, 0.09954, 0.0, -0.995, 0.09953, 0.0, -0.995, 0.09954, 0.0, -0.995, 0.2481, 0.0, -0.9687, 0.2481, 0.0, -0.9687, 0.2481, 0.0, -0.9687, 0.4022, 0.0, -0.9155, 0.4022, 0.0, -0.9155, 0.4022, 0.0, -0.9155, 0.5628, 0.0, -0.8266, 0.5628, 0.0, -0.8266, 0.5628, 0.0, -0.8266, 0.7241, 0.0, -0.6897, 0.7241, 0.0, -0.6897, 0.7241, 0.0, -0.6897, 0.8686, 0.0, -0.4955, 0.8686, 0.0, -0.4955, 0.8686, 0.0, -0.4955, 0.9685, 0.0, -0.2492, 0.9685, 0.0, -0.2492, 0.9685, 0.0, -0.2492, 0.9997, 0.0, -0.02549, 0.9997, 0.0, -0.02549, 0.9997, 0.0, -0.02549, 1.0, 0.0, 0.0, 1.0, 0.0, 0.0, 1.0, 0.0, 0.0, 1.0, -2.034e-07, 0.0, 1.0, 0.0, 0.0, 1.0, -3.561e-07, 0.0, -0.1967, 0.0, -0.9805, -0.1967, 0.0, -0.9805, -0.1967, 0.0, -0.9805, -0.3395, 0.0, -0.9406, -0.3395, 0.0, -0.9406, -0.3395, 0.0, -0.9406, -0.4844, 0.0, -0.8748, -0.4844, 0.0, -0.8748, -0.4844, 0.0, -0.8748, -0.6308, 0.0, -0.776, -0.6308, 0.0, -0.776, -0.6308, 0.0, -0.776, -0.772, 0.0, -0.6356, -0.772, 0.0, -0.6356, -0.772, 0.0, -0.6356, -0.8935, 0.0, -0.4491, -0.8935, 0.0, -0.4491, -0.8935, 0.0, -0.4491, -0.9747, 0.0, -0.2236, -0.9747, 0.0, -0.2236, -0.9747, 0.0, -0.2236, -0.9998, 0.0, -0.02145, -0.9998, 0.0, -0.02145, -0.9998, 0.0, -0.02145, -1.0, 0.0, 0.0, -1.0, 0.0, 0.0, -1.0, 0.0, 0.0, -1.0, -2.034e-07, 0.0, -1.0, -5.585e-07, 0.0, -1.0, -3.561e-07, 0.0])] * 3)])
me_roof = bpy.data.meshes.new('roof')
me_roof.from_pydata([(2.05, 1.717, 2.62), (2.05, -1.717, 2.62), (-2.05, 1.717, 2.62), (-2.05, -1.717, 2.62), (0.0, -1.717, 3.282), (0.0, 1.717, 3.282), (2.092, 1.717, 2.674), (2.092, -1.717, 2.674), (-2.092, -1.717, 2.674), (-2.092, 1.717, 2.674), (-0.1185, 1.717, 3.304), (0.1185, 1.717, 3.304), (0.0, 1.717, 3.282), (-0.09853, 1.717, 3.31), (-0.0761, 1.717, 3.314), (-0.0518, 1.717, 3.317), (-0.02622, 1.717, 3.319), (0.0, 1.717, 3.32), (0.02622, 1.717, 3.319), (0.0518, 1.717, 3.317), (0.0761, 1.717, 3.314), (0.09853, 1.717, 3.31), (0.1185, -1.717, 3.304), (-0.1185, -1.717, 3.304), (0.0, -1.717, 3.282), (0.09853, -1.717, 3.31), (0.0761, -1.717, 3.314), (0.0518, -1.717, 3.317), (0.02622, -1.717, 3.319), (0.0, -1.717, 3.32), (-0.02622, -1.717, 3.319), (-0.0518, -1.717, 3.317), (-0.0761, -1.717, 3.314), (-0.09853, -1.717, 3.31)], [], [(5, 3, 2), (4, 0, 1), (2, 10, 12), (5, 11, 6), (1, 22, 24), (8, 10, 9), (3, 9, 2), (4, 23, 8), (0, 7, 1), (10, 13, 12), (13, 14, 12), (14, 15, 12), (15, 16, 12), (16, 17, 12), (17, 18, 12), (18, 19, 12), (19, 20, 12), (20, 21, 12), (21, 11, 12), (22, 25, 24), (25, 26, 24), (26, 27, 24), (27, 28, 24), (28, 29, 24), (29, 30, 24), (30, 31, 24), (31, 32, 24), (32, 33, 24), (33, 23, 24), (23, 13, 10), (33, 14, 13), (32, 15, 14), (31, 16, 15), (30, 17, 16), (29, 18, 17), (28, 19, 18), (27, 20, 19), (26, 21, 20), (25, 11, 21), (6, 22, 7), (5, 4, 3), (4, 5, 0), (12, 5, 2), (2, 9, 10), (6, 0, 5), (5, 12, 11), (24, 4, 1), (1, 7, 22), (8, 23, 10), (3, 8, 9), (8, 3, 4), (4, 24, 23), (0, 6, 7), (23, 33, 13), (33, 32, 14), (32, 31, 15), (31, 30, 16), (30, 29, 17), (29, 28, 18), (28, 27, 19), (27, 26, 20), (26, 25, 21), (25, 22, 11), (6, 11, 22)])
me_roof.polygons.foreach_set('use_smooth', [True] * 64)
_k = set([(0, 1), (0, 5), (0, 6), (1, 4), (1, 7), (2, 3), (2, 5), (2, 9), (3, 4), (3, 8), (4, 5), (6, 7), (6, 11), (7, 22), (8, 9), (8, 23), (9, 10), (10, 13), (10, 23), (11, 21), (11, 22), (13, 14), (13, 33), (14, 15), (14, 32), (15, 16), (15, 31), (16, 17), (16, 30), (17, 18), (17, 29), (18, 19), (18, 28), (19, 20), (19, 27), (20, 21), (20, 26), (21, 25), (22, 25), (23, 33), (25, 26), (26, 27), (27, 28), (28, 29), (29, 30), (30, 31), (31, 32), (32, 33)])
me_roof.attributes.new('sharp_edge', 'BOOLEAN', 'EDGE').data.foreach_set('value', [ (min(e.vertices), max(e.vertices)) in _k for e in me_roof.edges])
_uv = me_roof.uv_layers.new(name='UVMap')
_uv.uv.foreach_set('vector', [0.4693, 2.251, 1.387, 0.4914, 1.387, 2.251, 0.4693, 0.4914, 1.573, -1.268, 1.573, 0.4914, 1.573, -1.246, 1.923, -0.2567, 1.912, -0.196, 1.912, -0.196, 1.923, -0.1353, 1.6, 0.8758, 1.931, -1.246, 2.282, -0.2567, 2.27, -0.196, 0.4693, -1.268, -1.29, -0.2662, -1.29, -1.268, 1.451, 2.251, 1.422, 0.4914, 1.451, 0.4914, 2.27, -0.196, 2.282, -0.1353, 1.959, 0.8758, 1.422, 2.251, 1.387, 0.4914, 1.422, 0.4914, 1.923, -0.2567, 1.926, -0.2465, 1.912, -0.196, 1.926, -0.2465, 1.928, -0.235, 1.912, -0.196, 1.928, -0.235, 1.93, -0.2226, 1.912, -0.196, 1.93, -0.2226, 1.931, -0.2095, 1.912, -0.196, 1.931, -0.2095, 1.931, -0.196, 1.912, -0.196, 1.931, -0.196, 1.931, -0.1826, 1.912, -0.196, 1.931, -0.1826, 1.93, -0.1695, 1.912, -0.196, 1.93, -0.1695, 1.928, -0.157, 1.912, -0.196, 1.928, -0.157, 1.926, -0.1456, 1.912, -0.196, 1.926, -0.1456, 1.923, -0.1353, 1.912, -0.196, 2.282, -0.2567, 2.285, -0.2465, 2.27, -0.196, 2.285, -0.2465, 2.287, -0.235, 2.27, -0.196, 2.287, -0.235, 2.289, -0.2226, 2.27, -0.196, 2.289, -0.2226, 2.29, -0.2095, 2.27, -0.196, 2.29, -0.2095, 2.29, -0.196, 2.27, -0.196, 2.29, -0.196, 2.29, -0.1826, 2.27, -0.196, 2.29, -0.1826, 2.289, -0.1695, 2.27, -0.196, 2.289, -0.1695, 2.287, -0.157, 2.27, -0.196, 2.287, -0.157, 2.285, -0.1456, 2.27, -0.196, 2.285, -0.1456, 2.282, -0.1353, 2.27, -0.196, 0.4693, -0.2662, -1.29, -0.2561, -1.29, -0.2662, 0.4693, -0.2561, -1.29, -0.2446, -1.29, -0.2561, 0.4693, -0.2446, -1.29, -0.2322, -1.29, -0.2446, 0.4693, -0.2322, -1.29, -0.2192, -1.29, -0.2322, 0.4693, -0.2192, -1.29, -0.2058, -1.29, -0.2192, 0.4693, -0.2058, -1.29, -0.1923, -1.29, -0.2058, 0.4693, -0.1923, -1.29, -0.1792, -1.29, -0.1923, 0.4693, -0.1792, -1.29, -0.1667, -1.29, -0.1792, 0.4693, -0.1667, -1.29, -0.1552, -1.29, -0.1667, 0.4693, -0.1552, -1.29, -0.1448, -1.29, -0.1552, -1.29, 0.8749, 0.4693, -0.1448, 0.4693, 0.8749, 0.4693, 2.251, 0.4693, 0.4914, 1.387, 0.4914, 0.4693, 0.4914, 0.4693, -1.268, 1.573, -1.268, 1.912, -0.196, 1.912, -0.196, 1.573, -1.246, 1.573, -1.246, 1.6, -1.268, 1.923, -0.2567, 1.6, 0.8758, 1.573, 0.854, 1.912, -0.196, 1.912, -0.196, 1.912, -0.196, 1.923, -0.1353, 2.27, -0.196, 2.27, -0.196, 1.931, -1.246, 1.931, -1.246, 1.959, -1.268, 2.282, -0.2567, 0.4693, -1.268, 0.4693, -0.2662, -1.29, -0.2662, 1.451, 2.251, 1.422, 2.251, 1.422, 0.4914, 1.959, 0.8758, 1.931, 0.854, 2.27, -0.196, 2.27, -0.196, 2.27, -0.196, 2.282, -0.1353, 1.422, 2.251, 1.387, 2.251, 1.387, 0.4914, 0.4693, -0.2662, 0.4693, -0.2561, -1.29, -0.2561, 0.4693, -0.2561, 0.4693, -0.2446, -1.29, -0.2446, 0.4693, -0.2446, 0.4693, -0.2322, -1.29, -0.2322, 0.4693, -0.2322, 0.4693, -0.2192, -1.29, -0.2192, 0.4693, -0.2192, 0.4693, -0.2058, -1.29, -0.2058, 0.4693, -0.2058, 0.4693, -0.1923, -1.29, -0.1923, 0.4693, -0.1923, 0.4693, -0.1792, -1.29, -0.1792, 0.4693, -0.1792, 0.4693, -0.1667, -1.29, -0.1667, 0.4693, -0.1667, 0.4693, -0.1552, -1.29, -0.1552, 0.4693, -0.1552, 0.4693, -0.1448, -1.29, -0.1448, -1.29, 0.8749, -1.29, -0.1448, 0.4693, -0.1448])
me_roof.materials.append(mat_material_003)
me_roof.update()
me_roof.normals_split_custom_set([tuple(v) for v in zip(*[iter([0.3074, -6.652e-08, -0.9516, 0.3074, -6.56e-08, -0.9516, 0.3074, -6.767e-08, -0.9516, -0.3074, -6.652e-08, -0.9516, -0.3074, -6.56e-08, -0.9516, -0.3074, -6.767e-08, -0.9516, 0.0, 1.0, 0.0, 0.0, 1.0, 0.0, 0.001103, 1.0, -2.867e-08, 0.002109, 1.0, 4.48e-07, 0.0, 1.0, 3.428e-06, 0.0, 1.0, -3.287e-06, 0.0, -1.0, -3.517e-06, 0.0, -1.0, -2.801e-06, 0.0, -1.0, -7.315e-07, -0.3044, 6.18e-08, 0.9526, -0.3044, 6.425e-08, 0.9526, -0.3044, 6.7e-08, 0.9526, -0.7843, -5.991e-08, -0.6203, -0.7843, -7.699e-10, -0.6203, -0.7843, 0.0, -0.6203, 0.0, -1.0, -2.697e-08, 0.0, -1.0, 0.0, 0.0, -1.0, -3.374e-06, 0.7843, -5.991e-08, -0.6203, 0.7843, -7.699e-10, -0.6203, 0.7843, 0.0, -0.6203, 0.0, 1.0, 0.0, 0.0, 1.0, 0.0, 0.001103, 1.0, -2.867e-08, 0.0, 1.0, 0.0, 0.0, 1.0, 0.0, 0.001103, 1.0, -2.867e-08, 0.0, 1.0, 0.0, 0.0, 1.0, 0.0, 0.001103, 1.0, -2.867e-08, 0.0, 1.0, 0.0, 0.0, 1.0, 0.0, 0.001103, 1.0, -2.867e-08, 0.0, 1.0, 0.0, 0.0, 1.0, 0.0, 0.001103, 1.0, -2.867e-08, 0.0, 1.0, 0.0, 0.0, 1.0, 0.0, 0.001103, 1.0, -2.867e-08, 0.0, 1.0, 0.0, 0.0, 1.0, 0.0, 0.001103, 1.0, -2.867e-08, 0.0, 1.0, 0.0, 0.0, 1.0, 0.0, 0.001103, 1.0, -2.867e-08, 0.0, 1.0, 0.0, 0.0, 1.0, 0.0, 0.001103, 1.0, -2.867e-08, 0.0, 1.0, 0.0, 0.0, 1.0, 3.428e-06, 0.001103, 1.0, -2.867e-08, 0.0, -1.0, -2.801e-06, 0.0, -1.0, -2.314e-05, 0.0, -1.0, -7.315e-07, 0.0, -1.0, -2.314e-05, 0.0, -1.0, -2.506e-06, 0.0, -1.0, -7.315e-07, 0.0, -1.0, -2.506e-06, 0.0, -1.0, -1.136e-05, 0.0, -1.0, -7.315e-07, 0.0, -1.0, -1.136e-05, 0.0, -1.0, 0.0, 0.0, -1.0, -7.315e-07, 0.0, -1.0, 0.0, 0.0, -1.0, 0.0, 0.0, -1.0, -7.315e-07, 0.0, -1.0, 0.0, 0.0, -1.0, 0.0, 0.0, -1.0, -7.315e-07, 0.0, -1.0, 0.0, 0.0, -1.0, 0.0, 0.0, -1.0, -7.315e-07, 0.0, -1.0, 0.0, 0.0, -1.0, 0.0, 0.0, -1.0, -7.315e-07, 0.0, -1.0, 0.0, 0.0, -1.0, 0.0, 0.0, -1.0, -7.315e-07, 0.0, -1.0, 0.0, 0.0, -1.0, 0.0, 0.0, -1.0, -7.315e-07, -0.2632, 6.774e-08, 0.9647, -0.2632, 6.541e-08, 0.9647, -0.2632, 6.54e-08, 0.9647, -0.1921, 6.793e-08, 0.9814, -0.1921, 6.823e-08, 0.9814, -0.1921, 6.823e-08, 0.9814, -0.1312, 1.375e-07, 0.9914, -0.1312, 6.911e-08, 0.9914, -0.1312, 6.879e-08, 0.9914, -0.07651, 6.95e-08, 0.9971, -0.07649, 1.381e-07, 0.9971, -0.07649, 1.384e-07, 0.9971, -0.02511, 6.94e-08, 0.9997, -0.02511, 6.94e-08, 0.9997, -0.02511, 6.94e-08, 0.9997, 0.02511, 6.94e-08, 0.9997, 0.02511, 6.94e-08, 0.9997, 0.02511, 6.94e-08, 0.9997, 0.07649, 1.38e-07, 0.9971, 0.07651, 6.954e-08, 0.9971, 0.07651, 6.921e-08, 0.9971, 0.1312, 6.904e-08, 0.9914, 0.1312, 1.376e-07, 0.9914, 0.1312, 1.379e-07, 0.9914, 0.1921, 6.832e-08, 0.9814, 0.1921, 6.823e-08, 0.9814, 0.1921, 6.823e-08, 0.9814, 0.2632, 6.782e-08, 0.9647, 0.2632, 6.541e-08, 0.9647, 0.2632, 6.54e-08, 0.9647, 0.3044, 6.697e-08, 0.9526, 0.3044, 5.908e-08, 0.9526, 0.3044, 5.025e-08, 0.9526, 0.3074, -6.652e-08, -0.9516, 0.3074, -6.445e-08, -0.9516, 0.3074, -6.56e-08, -0.9516, -0.3074, -6.652e-08, -0.9516, -0.3074, -6.445e-08, -0.9516, -0.3074, -6.56e-08, -0.9516, 0.001103, 1.0, -2.867e-08, 0.002109, 1.0, 4.48e-07, 0.0, 1.0, 0.0, 0.0, 1.0, 0.0, 0.0, 1.0, 0.0, 0.0, 1.0, 0.0, 0.0, 1.0, -3.287e-06, 0.0, 1.0, -3.449e-06, 0.002109, 1.0, 4.48e-07, 0.002109, 1.0, 4.48e-07, 0.001103, 1.0, -2.867e-08, 0.0, 1.0, 3.428e-06, 0.0, -1.0, -7.315e-07, 0.0, -1.0, -2.697e-08, 0.0, -1.0, -3.517e-06, 0.0, -1.0, -3.517e-06, 0.0, -1.0, -3.59e-06, 0.0, -1.0, -2.801e-06, -0.3044, 6.18e-08, 0.9526, -0.3044, 5.906e-08, 0.9526, -0.3044, 6.425e-08, 0.9526, -0.7843, -5.991e-08, -0.6203, -0.7843, -6.068e-08, -0.6203, -0.7843, -7.699e-10, -0.6203, 0.0, -1.0, -3.374e-06, 0.0, -1.0, -3.449e-06, 0.0, -1.0, -2.697e-08, 0.0, -1.0, -2.697e-08, 0.0, -1.0, -7.315e-07, 0.0, -1.0, 0.0, 0.7843, -5.991e-08, -0.6203, 0.7843, -6.068e-08, -0.6203, 0.7843, -7.699e-10, -0.6203, -0.2632, 6.774e-08, 0.9647, -0.2632, 6.774e-08, 0.9647, -0.2632, 6.541e-08, 0.9647, -0.1921, 6.793e-08, 0.9814, -0.1921, 6.793e-08, 0.9814, -0.1921, 6.823e-08, 0.9814, -0.1312, 1.375e-07, 0.9914, -0.1312, 1.378e-07, 0.9914, -0.1312, 6.911e-08, 0.9914, -0.07651, 6.95e-08, 0.9971, -0.07651, 6.917e-08, 0.9971, -0.07649, 1.381e-07, 0.9971, -0.02511, 6.94e-08, 0.9997, -0.02511, 6.94e-08, 0.9997, -0.02511, 6.94e-08, 0.9997, 0.02511, 6.94e-08, 0.9997, 0.02511, 6.94e-08, 0.9997, 0.02511, 6.94e-08, 0.9997, 0.07649, 1.38e-07, 0.9971, 0.07649, 1.384e-07, 0.9971, 0.07651, 6.954e-08, 0.9971, 0.1312, 6.904e-08, 0.9914, 0.1312, 6.873e-08, 0.9914, 0.1312, 1.376e-07, 0.9914, 0.1921, 6.832e-08, 0.9814, 0.1921, 6.832e-08, 0.9814, 0.1921, 6.823e-08, 0.9814, 0.2632, 6.782e-08, 0.9647, 0.2632, 6.783e-08, 0.9647, 0.2632, 6.541e-08, 0.9647, 0.3044, 6.697e-08, 0.9526, 0.3044, 7.581e-08, 0.9526, 0.3044, 5.908e-08, 0.9526])] * 3)])

# ---- objects
ob_arco = bpy.data.objects.new('arco', me_arco)
ob_piso = bpy.data.objects.new('piso', me_piso)
ob_cube = bpy.data.objects.new('Cube', me_cube_001)
ob_roof = bpy.data.objects.new('roof', me_roof)

# ---- transforms, parenting, visibility, modifiers, constraints
ob_arco.location = (0.0, 0.0, 0.0)
ob_piso.location = (0.0, 0.0, 0.0)
ob_cube.location = (0.0, 0.0, 0.0)
ob_roof.location = (0.0, 0.0, 0.0)

# ---- collection membership
scene.collection.objects.link(ob_arco)
scene.collection.objects.link(ob_piso)
col_collection.objects.link(ob_cube)
col_collection.objects.link(ob_roof)

# ---- scene / render settings (as saved in the file)
scene.frame_start = 1; scene.frame_end = 250; scene.frame_set(1)
scene.render.engine = 'BLENDER_EEVEE_NEXT'
scene.render.bake_bias = 0.0
scene.render.bake_samples = 0
scene.render.compositor_device = 'GPU'
scene.eevee.use_volume_custom_range = False
scene.eevee.fast_gi_thickness_near = 0.1
scene.eevee.fast_gi_thickness_far = 0.0
scene.eevee.ray_tracing_options.screen_trace_thickness = 0.1
bpy.context.view_layer.update()

# ---- added for rendering (the .blend has no active camera and no usable light): camera, sun
cam_auto = bpy.data.cameras.new('AutoCamera')
cam_auto.lens = 50.0
cam_auto.sensor_width = 36.0
cam_auto.clip_end = 1000.0
ob_auto_camera = bpy.data.objects.new('AutoCamera', cam_auto)
scene.collection.objects.link(ob_auto_camera)
ob_auto_camera.location = (6.59101, -7.90921, 6.27785)
ob_auto_camera.rotation_euler = (1.09748, -7.21219e-08, 0.694738)
scene.camera = ob_auto_camera
light_auto_sun = bpy.data.lights.new('AutoSun', 'SUN')
light_auto_sun.energy = 3.0
light_auto_sun.angle = 0.0523599
ob_auto_sun = bpy.data.objects.new('AutoSun', light_auto_sun)
scene.collection.objects.link(ob_auto_sun)
ob_auto_sun.rotation_euler = (0.872665, 0.174533, 0.523599)
bpy.context.view_layer.update()
